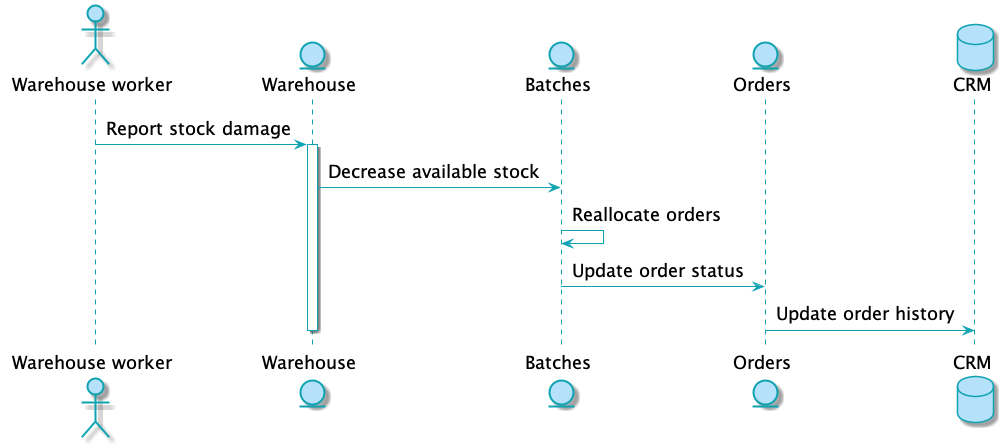

The diagram above was rendered by PlantUML. Its source (embedded in the PNG):
@startuml
skinparam default {
    FontName Guardian Sans Cond Regular
    FontSize 18
    FontColor Black
}

skinparam class {
    BackgroundColor #b5e2fa
    BorderColor #0fa3b1
}

skinparam CircledCharacter {
    FontColor Black
}

skinparam stereotypeC {
    BackgroundColor #eddea4 
}

skinparam package {
    FontName Guardian Sans Cond Light
}

skinparam sequencelifeline {
    BorderColor #0fa3b1
}
skinparam arrow {
    Color #0fa3b1
}
skinparam participant {
    BackgroundColor #b5e2fa
    BorderColor #0fa3b1
}
skinparam entity {
    BackgroundColor #b5e2fa
    BorderColor #0fa3b1
}
skinparam collections {
    BackgroundColor #b5e2fa
    BorderColor #0fa3b1
}
skinparam database {
    BackgroundColor #b5e2fa
    BorderColor #0fa3b1
}
skinparam boundary {
    BackgroundColor #b5e2fa
    BorderColor #0fa3b1
}
skinparam actor {
    Color DeepSkyBlue
    BackgroundColor #b5e2fa
    BorderColor #0fa3b1
}
skinparam sequencegroupheader {
    FontName Guardian Sans Cond Light
}
skinparam sequencebox {
    BackgroundColor PowderBlue
    BorderColor #0fa3b1
}
skinparam padding 4

actor w as "Warehouse worker"
entity Warehouse
entity Batches
entity Orders
database CRM


  w -> Warehouse: Report stock damage
  activate Warehouse
  Warehouse -> Batches: Decrease available stock
  Batches -> Batches: Reallocate orders
  Batches -> Orders: Update order status
  Orders -> CRM: Update order history
  deactivate Warehouse

@enduml